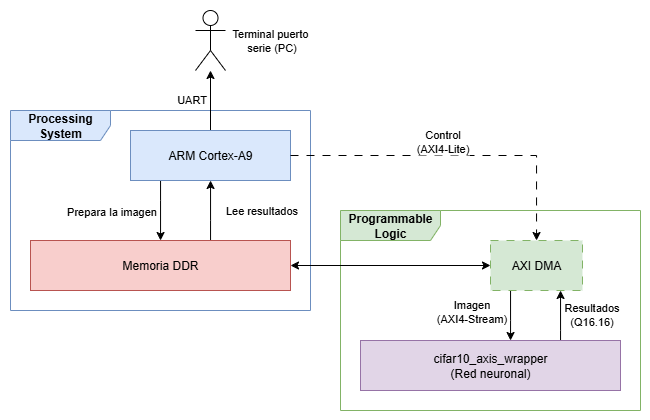

The diagram above was exported from draw.io. Its source (the exported page's mxGraphModel, read from the mxfile embedded in the PNG):
<mxGraphModel dx="2175" dy="1161" grid="1" gridSize="10" guides="1" tooltips="1" connect="1" arrows="1" fold="1" page="1" pageScale="1" pageWidth="1169" pageHeight="827" math="0" shadow="0">
  <root>
    <mxCell id="0" />
    <mxCell id="1" parent="0" />
    <mxCell id="C9YjfxSBbNggahi4CxpS-75" value="" style="rounded=0;whiteSpace=wrap;html=1;strokeColor=none;" vertex="1" parent="1">
      <mxGeometry x="20" y="560" width="650" height="420" as="geometry" />
    </mxCell>
    <mxCell id="C9YjfxSBbNggahi4CxpS-46" value="&lt;b&gt;Processing System&lt;/b&gt;" style="shape=umlFrame;whiteSpace=wrap;html=1;pointerEvents=0;width=100;height=30;swimlaneFillColor=default;fillColor=#dae8fc;strokeColor=#6c8ebf;" vertex="1" parent="1">
      <mxGeometry x="30" y="670" width="300" height="200" as="geometry" />
    </mxCell>
    <mxCell id="C9YjfxSBbNggahi4CxpS-54" style="edgeStyle=orthogonalEdgeStyle;rounded=0;orthogonalLoop=1;jettySize=auto;html=1;" edge="1" parent="1" source="C9YjfxSBbNggahi4CxpS-47" target="C9YjfxSBbNggahi4CxpS-48">
      <mxGeometry relative="1" as="geometry">
        <Array as="points">
          <mxPoint x="180" y="760" />
          <mxPoint x="180" y="760" />
        </Array>
      </mxGeometry>
    </mxCell>
    <mxCell id="C9YjfxSBbNggahi4CxpS-55" value="Prepara la imagen" style="edgeLabel;html=1;align=center;verticalAlign=middle;resizable=0;points=[];" vertex="1" connectable="0" parent="C9YjfxSBbNggahi4CxpS-54">
      <mxGeometry x="-0.0192" relative="1" as="geometry">
        <mxPoint x="-50" y="1" as="offset" />
      </mxGeometry>
    </mxCell>
    <mxCell id="C9YjfxSBbNggahi4CxpS-68" style="edgeStyle=orthogonalEdgeStyle;rounded=0;orthogonalLoop=1;jettySize=auto;html=1;" edge="1" parent="1" source="C9YjfxSBbNggahi4CxpS-47" target="C9YjfxSBbNggahi4CxpS-67">
      <mxGeometry relative="1" as="geometry" />
    </mxCell>
    <mxCell id="C9YjfxSBbNggahi4CxpS-69" value="Terminal puerto&amp;nbsp;&lt;div&gt;serie (PC)&lt;/div&gt;" style="edgeLabel;html=1;align=center;verticalAlign=middle;resizable=0;points=[];" vertex="1" connectable="0" parent="C9YjfxSBbNggahi4CxpS-68">
      <mxGeometry x="0.581" relative="1" as="geometry">
        <mxPoint x="60" y="-43" as="offset" />
      </mxGeometry>
    </mxCell>
    <mxCell id="C9YjfxSBbNggahi4CxpS-70" value="UART" style="edgeLabel;html=1;align=center;verticalAlign=middle;resizable=0;points=[];" vertex="1" connectable="0" parent="C9YjfxSBbNggahi4CxpS-68">
      <mxGeometry x="0.0435" y="-1" relative="1" as="geometry">
        <mxPoint x="-21" as="offset" />
      </mxGeometry>
    </mxCell>
    <mxCell id="C9YjfxSBbNggahi4CxpS-47" value="ARM Cortex-A9" style="html=1;whiteSpace=wrap;fillColor=#dae8fc;strokeColor=#6c8ebf;" vertex="1" parent="1">
      <mxGeometry x="150" y="690" width="160" height="50" as="geometry" />
    </mxCell>
    <mxCell id="C9YjfxSBbNggahi4CxpS-53" style="edgeStyle=orthogonalEdgeStyle;rounded=0;orthogonalLoop=1;jettySize=auto;html=1;" edge="1" parent="1" source="C9YjfxSBbNggahi4CxpS-48" target="C9YjfxSBbNggahi4CxpS-47">
      <mxGeometry relative="1" as="geometry">
        <Array as="points">
          <mxPoint x="230" y="780" />
          <mxPoint x="230" y="780" />
        </Array>
      </mxGeometry>
    </mxCell>
    <mxCell id="C9YjfxSBbNggahi4CxpS-56" value="Lee resultados" style="edgeLabel;html=1;align=center;verticalAlign=middle;resizable=0;points=[];" vertex="1" connectable="0" parent="C9YjfxSBbNggahi4CxpS-53">
      <mxGeometry x="0.0434" y="-1" relative="1" as="geometry">
        <mxPoint x="49" y="1" as="offset" />
      </mxGeometry>
    </mxCell>
    <mxCell id="C9YjfxSBbNggahi4CxpS-48" value="Memoria DDR" style="html=1;whiteSpace=wrap;fillColor=#f8cecc;strokeColor=#b85450;" vertex="1" parent="1">
      <mxGeometry x="50" y="800" width="260" height="50" as="geometry" />
    </mxCell>
    <mxCell id="C9YjfxSBbNggahi4CxpS-57" value="&lt;b&gt;Programmable Logic&lt;/b&gt;" style="shape=umlFrame;whiteSpace=wrap;html=1;pointerEvents=0;width=100;height=30;swimlaneFillColor=default;fillColor=#d5e8d4;strokeColor=#82b366;" vertex="1" parent="1">
      <mxGeometry x="360" y="770" width="300" height="200" as="geometry" />
    </mxCell>
    <mxCell id="C9YjfxSBbNggahi4CxpS-61" style="edgeStyle=orthogonalEdgeStyle;rounded=0;orthogonalLoop=1;jettySize=auto;html=1;" edge="1" parent="1" source="C9YjfxSBbNggahi4CxpS-58" target="C9YjfxSBbNggahi4CxpS-59">
      <mxGeometry relative="1" as="geometry">
        <Array as="points">
          <mxPoint x="580" y="890" />
          <mxPoint x="580" y="890" />
        </Array>
      </mxGeometry>
    </mxCell>
    <mxCell id="C9YjfxSBbNggahi4CxpS-63" value="Resultados&lt;div&gt;(Q16.16)&lt;/div&gt;" style="edgeLabel;html=1;align=center;verticalAlign=middle;resizable=0;points=[];" vertex="1" connectable="0" parent="C9YjfxSBbNggahi4CxpS-61">
      <mxGeometry x="0.0683" y="2" relative="1" as="geometry">
        <mxPoint x="32" as="offset" />
      </mxGeometry>
    </mxCell>
    <mxCell id="C9YjfxSBbNggahi4CxpS-58" value="cifar10_axis_wrapper&lt;div&gt;(Red neuronal)&lt;/div&gt;" style="html=1;whiteSpace=wrap;fillColor=#e1d5e7;strokeColor=#9673a6;" vertex="1" parent="1">
      <mxGeometry x="380" y="900" width="260" height="50" as="geometry" />
    </mxCell>
    <mxCell id="C9YjfxSBbNggahi4CxpS-60" style="edgeStyle=orthogonalEdgeStyle;rounded=0;orthogonalLoop=1;jettySize=auto;html=1;" edge="1" parent="1" source="C9YjfxSBbNggahi4CxpS-59" target="C9YjfxSBbNggahi4CxpS-58">
      <mxGeometry relative="1" as="geometry">
        <Array as="points">
          <mxPoint x="530" y="880" />
          <mxPoint x="530" y="880" />
        </Array>
      </mxGeometry>
    </mxCell>
    <mxCell id="C9YjfxSBbNggahi4CxpS-62" value="Imagen&lt;div&gt;(AXI4-Stream)&lt;/div&gt;" style="edgeLabel;html=1;align=center;verticalAlign=middle;resizable=0;points=[];" vertex="1" connectable="0" parent="C9YjfxSBbNggahi4CxpS-60">
      <mxGeometry x="-0.0683" y="-1" relative="1" as="geometry">
        <mxPoint x="-39" y="-3" as="offset" />
      </mxGeometry>
    </mxCell>
    <mxCell id="C9YjfxSBbNggahi4CxpS-64" style="edgeStyle=orthogonalEdgeStyle;rounded=0;orthogonalLoop=1;jettySize=auto;html=1;startArrow=classic;startFill=1;" edge="1" parent="1" source="C9YjfxSBbNggahi4CxpS-59" target="C9YjfxSBbNggahi4CxpS-48">
      <mxGeometry relative="1" as="geometry" />
    </mxCell>
    <mxCell id="C9YjfxSBbNggahi4CxpS-59" value="AXI DMA" style="html=1;whiteSpace=wrap;fillColor=#d5e8d4;strokeColor=#82b366;dashed=1;dashPattern=8 8;" vertex="1" parent="1">
      <mxGeometry x="510" y="800" width="92" height="50" as="geometry" />
    </mxCell>
    <mxCell id="C9YjfxSBbNggahi4CxpS-67" value="" style="shape=umlActor;verticalLabelPosition=bottom;verticalAlign=top;html=1;outlineConnect=0;" vertex="1" parent="1">
      <mxGeometry x="215" y="570" width="30" height="60" as="geometry" />
    </mxCell>
    <mxCell id="C9YjfxSBbNggahi4CxpS-65" style="edgeStyle=orthogonalEdgeStyle;rounded=0;orthogonalLoop=1;jettySize=auto;html=1;dashed=1;dashPattern=8 8;" edge="1" parent="1" source="C9YjfxSBbNggahi4CxpS-47" target="C9YjfxSBbNggahi4CxpS-59">
      <mxGeometry relative="1" as="geometry" />
    </mxCell>
    <mxCell id="C9YjfxSBbNggahi4CxpS-66" value="Control&lt;div&gt;(AXI4-Lite)&lt;/div&gt;" style="edgeLabel;html=1;align=center;verticalAlign=middle;resizable=0;points=[];" vertex="1" connectable="0" parent="C9YjfxSBbNggahi4CxpS-65">
      <mxGeometry x="-0.0857" y="-3" relative="1" as="geometry">
        <mxPoint y="-18" as="offset" />
      </mxGeometry>
    </mxCell>
  </root>
</mxGraphModel>